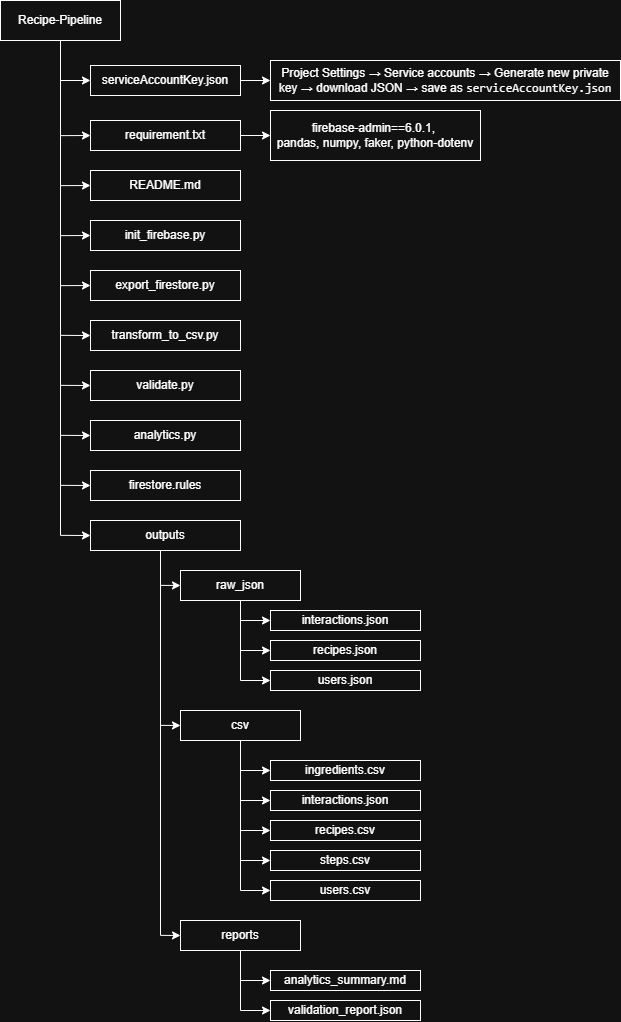

The diagram above was exported from draw.io. Its source (the exported page's mxGraphModel, read from the mxfile embedded in the PNG):
<mxGraphModel dx="1094" dy="1206" grid="1" gridSize="10" guides="1" tooltips="1" connect="1" arrows="1" fold="1" page="1" pageScale="1" pageWidth="850" pageHeight="1100" math="0" shadow="0">
  <root>
    <mxCell id="0" />
    <mxCell id="1" parent="0" />
    <mxCell id="U2iJ6rHo94JW_AoCBM85-15" edge="1" parent="1" source="U2iJ6rHo94JW_AoCBM85-1" style="edgeStyle=orthogonalEdgeStyle;rounded=0;orthogonalLoop=1;jettySize=auto;html=1;exitX=0.5;exitY=1;exitDx=0;exitDy=0;entryX=0;entryY=0.5;entryDx=0;entryDy=0;" target="U2iJ6rHo94JW_AoCBM85-4">
      <mxGeometry relative="1" as="geometry" />
    </mxCell>
    <mxCell id="U2iJ6rHo94JW_AoCBM85-16" edge="1" parent="1" source="U2iJ6rHo94JW_AoCBM85-1" style="edgeStyle=orthogonalEdgeStyle;rounded=0;orthogonalLoop=1;jettySize=auto;html=1;exitX=0.5;exitY=1;exitDx=0;exitDy=0;entryX=0;entryY=0.5;entryDx=0;entryDy=0;" target="U2iJ6rHo94JW_AoCBM85-5">
      <mxGeometry relative="1" as="geometry" />
    </mxCell>
    <mxCell id="U2iJ6rHo94JW_AoCBM85-37" edge="1" parent="1" source="U2iJ6rHo94JW_AoCBM85-1" style="edgeStyle=orthogonalEdgeStyle;rounded=0;orthogonalLoop=1;jettySize=auto;html=1;exitX=0.5;exitY=1;exitDx=0;exitDy=0;entryX=0;entryY=0.5;entryDx=0;entryDy=0;" target="U2iJ6rHo94JW_AoCBM85-7">
      <mxGeometry relative="1" as="geometry" />
    </mxCell>
    <mxCell id="U2iJ6rHo94JW_AoCBM85-38" edge="1" parent="1" source="U2iJ6rHo94JW_AoCBM85-1" style="edgeStyle=orthogonalEdgeStyle;rounded=0;orthogonalLoop=1;jettySize=auto;html=1;exitX=0.5;exitY=1;exitDx=0;exitDy=0;entryX=0;entryY=0.5;entryDx=0;entryDy=0;" target="U2iJ6rHo94JW_AoCBM85-8">
      <mxGeometry relative="1" as="geometry">
        <Array as="points">
          <mxPoint x="110" y="275" />
        </Array>
      </mxGeometry>
    </mxCell>
    <mxCell id="U2iJ6rHo94JW_AoCBM85-39" edge="1" parent="1" source="U2iJ6rHo94JW_AoCBM85-1" style="edgeStyle=orthogonalEdgeStyle;rounded=0;orthogonalLoop=1;jettySize=auto;html=1;exitX=0.5;exitY=1;exitDx=0;exitDy=0;entryX=0;entryY=0.5;entryDx=0;entryDy=0;" target="U2iJ6rHo94JW_AoCBM85-10">
      <mxGeometry relative="1" as="geometry" />
    </mxCell>
    <mxCell id="U2iJ6rHo94JW_AoCBM85-40" edge="1" parent="1" source="U2iJ6rHo94JW_AoCBM85-1" style="edgeStyle=orthogonalEdgeStyle;rounded=0;orthogonalLoop=1;jettySize=auto;html=1;exitX=0.5;exitY=1;exitDx=0;exitDy=0;entryX=0;entryY=0.5;entryDx=0;entryDy=0;" target="U2iJ6rHo94JW_AoCBM85-11">
      <mxGeometry relative="1" as="geometry" />
    </mxCell>
    <mxCell id="U2iJ6rHo94JW_AoCBM85-41" edge="1" parent="1" source="U2iJ6rHo94JW_AoCBM85-1" style="edgeStyle=orthogonalEdgeStyle;rounded=0;orthogonalLoop=1;jettySize=auto;html=1;exitX=0.5;exitY=1;exitDx=0;exitDy=0;entryX=0;entryY=0.5;entryDx=0;entryDy=0;" target="U2iJ6rHo94JW_AoCBM85-19">
      <mxGeometry relative="1" as="geometry" />
    </mxCell>
    <mxCell id="U2iJ6rHo94JW_AoCBM85-42" edge="1" parent="1" source="U2iJ6rHo94JW_AoCBM85-1" style="edgeStyle=orthogonalEdgeStyle;rounded=0;orthogonalLoop=1;jettySize=auto;html=1;exitX=0.5;exitY=1;exitDx=0;exitDy=0;entryX=0;entryY=0.5;entryDx=0;entryDy=0;" target="U2iJ6rHo94JW_AoCBM85-17">
      <mxGeometry relative="1" as="geometry" />
    </mxCell>
    <mxCell id="U2iJ6rHo94JW_AoCBM85-43" edge="1" parent="1" source="U2iJ6rHo94JW_AoCBM85-1" style="edgeStyle=orthogonalEdgeStyle;rounded=0;orthogonalLoop=1;jettySize=auto;html=1;exitX=0.5;exitY=1;exitDx=0;exitDy=0;entryX=0;entryY=0.5;entryDx=0;entryDy=0;" target="U2iJ6rHo94JW_AoCBM85-18">
      <mxGeometry relative="1" as="geometry" />
    </mxCell>
    <mxCell id="U2iJ6rHo94JW_AoCBM85-55" edge="1" parent="1" source="U2iJ6rHo94JW_AoCBM85-1" style="edgeStyle=orthogonalEdgeStyle;rounded=0;orthogonalLoop=1;jettySize=auto;html=1;exitX=0.5;exitY=1;exitDx=0;exitDy=0;entryX=0;entryY=0.5;entryDx=0;entryDy=0;" target="U2iJ6rHo94JW_AoCBM85-54">
      <mxGeometry relative="1" as="geometry" />
    </mxCell>
    <mxCell id="U2iJ6rHo94JW_AoCBM85-1" parent="1" style="rounded=0;whiteSpace=wrap;html=1;" value="Recipe-Pipeline" vertex="1">
      <mxGeometry height="40" width="120" x="50" y="40" as="geometry" />
    </mxCell>
    <mxCell id="U2iJ6rHo94JW_AoCBM85-13" edge="1" parent="1" source="U2iJ6rHo94JW_AoCBM85-4" style="edgeStyle=orthogonalEdgeStyle;rounded=0;orthogonalLoop=1;jettySize=auto;html=1;exitX=1;exitY=0.5;exitDx=0;exitDy=0;entryX=0;entryY=0.5;entryDx=0;entryDy=0;" target="U2iJ6rHo94JW_AoCBM85-12">
      <mxGeometry relative="1" as="geometry" />
    </mxCell>
    <mxCell id="U2iJ6rHo94JW_AoCBM85-4" parent="1" style="rounded=0;whiteSpace=wrap;html=1;" value="serviceAccountKey.json" vertex="1">
      <mxGeometry height="30" width="150" x="140" y="105" as="geometry" />
    </mxCell>
    <mxCell id="U2iJ6rHo94JW_AoCBM85-14" edge="1" parent="1" source="U2iJ6rHo94JW_AoCBM85-5" style="edgeStyle=orthogonalEdgeStyle;rounded=0;orthogonalLoop=1;jettySize=auto;html=1;exitX=1;exitY=0.5;exitDx=0;exitDy=0;entryX=0;entryY=0.5;entryDx=0;entryDy=0;" target="U2iJ6rHo94JW_AoCBM85-6">
      <mxGeometry relative="1" as="geometry" />
    </mxCell>
    <mxCell id="U2iJ6rHo94JW_AoCBM85-5" parent="1" style="rounded=0;whiteSpace=wrap;html=1;" value="requirement.txt" vertex="1">
      <mxGeometry height="30" width="150" x="140" y="160" as="geometry" />
    </mxCell>
    <mxCell id="U2iJ6rHo94JW_AoCBM85-6" parent="1" style="rounded=0;whiteSpace=wrap;html=1;" value="firebase-admin==6.0.1,&amp;nbsp;&lt;div&gt;&lt;span style=&quot;background-color: transparent; color: light-dark(rgb(0, 0, 0), rgb(255, 255, 255));&quot;&gt;pandas,&amp;nbsp;&lt;/span&gt;&lt;span style=&quot;background-color: transparent; color: light-dark(rgb(0, 0, 0), rgb(255, 255, 255));&quot;&gt;numpy,&amp;nbsp;&lt;/span&gt;&lt;span style=&quot;background-color: transparent; color: light-dark(rgb(0, 0, 0), rgb(255, 255, 255));&quot;&gt;faker,&amp;nbsp;&lt;/span&gt;&lt;span style=&quot;background-color: transparent; color: light-dark(rgb(0, 0, 0), rgb(255, 255, 255));&quot;&gt;python-dotenv&lt;/span&gt;&lt;/div&gt;" vertex="1">
      <mxGeometry height="50" width="210" x="320" y="150" as="geometry" />
    </mxCell>
    <mxCell id="U2iJ6rHo94JW_AoCBM85-7" parent="1" style="rounded=0;whiteSpace=wrap;html=1;" value="README.md" vertex="1">
      <mxGeometry height="30" width="150" x="140" y="210" as="geometry" />
    </mxCell>
    <mxCell id="U2iJ6rHo94JW_AoCBM85-8" parent="1" style="rounded=0;whiteSpace=wrap;html=1;" value="init_firebase.py" vertex="1">
      <mxGeometry height="30" width="150" x="140" y="260" as="geometry" />
    </mxCell>
    <mxCell id="U2iJ6rHo94JW_AoCBM85-10" parent="1" style="rounded=0;whiteSpace=wrap;html=1;" value="export_firestore.py" vertex="1">
      <mxGeometry height="30" width="150" x="140" y="310" as="geometry" />
    </mxCell>
    <mxCell id="U2iJ6rHo94JW_AoCBM85-11" parent="1" style="rounded=0;whiteSpace=wrap;html=1;" value="transform_to_csv.py" vertex="1">
      <mxGeometry height="30" width="150" x="140" y="360" as="geometry" />
    </mxCell>
    <mxCell id="U2iJ6rHo94JW_AoCBM85-12" parent="1" style="rounded=0;whiteSpace=wrap;html=1;" value="Project Settings → Service accounts → Generate new private key → download JSON → save as &lt;code data-start=&quot;1878&quot; data-end=&quot;1902&quot;&gt;serviceAccountKey.json&lt;/code&gt;" vertex="1">
      <mxGeometry height="40" width="350" x="320" y="100" as="geometry" />
    </mxCell>
    <mxCell id="U2iJ6rHo94JW_AoCBM85-17" parent="1" style="rounded=0;whiteSpace=wrap;html=1;" value="validate.py" vertex="1">
      <mxGeometry height="30" width="150" x="140" y="410" as="geometry" />
    </mxCell>
    <mxCell id="U2iJ6rHo94JW_AoCBM85-18" parent="1" style="rounded=0;whiteSpace=wrap;html=1;" value="analytics.py" vertex="1">
      <mxGeometry height="30" width="150" x="140" y="460" as="geometry" />
    </mxCell>
    <mxCell id="U2iJ6rHo94JW_AoCBM85-44" edge="1" parent="1" source="U2iJ6rHo94JW_AoCBM85-19" style="edgeStyle=orthogonalEdgeStyle;rounded=0;orthogonalLoop=1;jettySize=auto;html=1;exitX=0.5;exitY=1;exitDx=0;exitDy=0;entryX=0;entryY=0.5;entryDx=0;entryDy=0;" target="U2iJ6rHo94JW_AoCBM85-20">
      <mxGeometry relative="1" as="geometry">
        <Array as="points">
          <mxPoint x="210" y="590" />
          <mxPoint x="210" y="625" />
        </Array>
      </mxGeometry>
    </mxCell>
    <mxCell id="U2iJ6rHo94JW_AoCBM85-45" edge="1" parent="1" source="U2iJ6rHo94JW_AoCBM85-19" style="edgeStyle=orthogonalEdgeStyle;rounded=0;orthogonalLoop=1;jettySize=auto;html=1;exitX=0.5;exitY=1;exitDx=0;exitDy=0;entryX=0;entryY=0.5;entryDx=0;entryDy=0;" target="U2iJ6rHo94JW_AoCBM85-24">
      <mxGeometry relative="1" as="geometry">
        <Array as="points">
          <mxPoint x="210" y="590" />
          <mxPoint x="210" y="765" />
        </Array>
        <mxPoint x="220" y="680" as="targetPoint" />
      </mxGeometry>
    </mxCell>
    <mxCell id="U2iJ6rHo94JW_AoCBM85-46" edge="1" parent="1" source="U2iJ6rHo94JW_AoCBM85-19" style="edgeStyle=orthogonalEdgeStyle;rounded=0;orthogonalLoop=1;jettySize=auto;html=1;exitX=0.5;exitY=1;exitDx=0;exitDy=0;entryX=0;entryY=0.5;entryDx=0;entryDy=0;" target="U2iJ6rHo94JW_AoCBM85-30">
      <mxGeometry relative="1" as="geometry">
        <Array as="points">
          <mxPoint x="210" y="590" />
          <mxPoint x="210" y="975" />
        </Array>
      </mxGeometry>
    </mxCell>
    <mxCell id="U2iJ6rHo94JW_AoCBM85-19" parent="1" style="rounded=0;whiteSpace=wrap;html=1;" value="outputs" vertex="1">
      <mxGeometry height="30" width="150" x="140" y="560" as="geometry" />
    </mxCell>
    <mxCell id="U2iJ6rHo94JW_AoCBM85-33" edge="1" parent="1" source="U2iJ6rHo94JW_AoCBM85-20" style="edgeStyle=orthogonalEdgeStyle;rounded=0;orthogonalLoop=1;jettySize=auto;html=1;exitX=0.5;exitY=1;exitDx=0;exitDy=0;entryX=0;entryY=0.5;entryDx=0;entryDy=0;" target="U2iJ6rHo94JW_AoCBM85-23">
      <mxGeometry relative="1" as="geometry" />
    </mxCell>
    <mxCell id="U2iJ6rHo94JW_AoCBM85-35" edge="1" parent="1" source="U2iJ6rHo94JW_AoCBM85-20" style="edgeStyle=orthogonalEdgeStyle;rounded=0;orthogonalLoop=1;jettySize=auto;html=1;exitX=0.5;exitY=1;exitDx=0;exitDy=0;entryX=0;entryY=0.5;entryDx=0;entryDy=0;" target="U2iJ6rHo94JW_AoCBM85-22">
      <mxGeometry relative="1" as="geometry" />
    </mxCell>
    <mxCell id="U2iJ6rHo94JW_AoCBM85-36" edge="1" parent="1" source="U2iJ6rHo94JW_AoCBM85-20" style="edgeStyle=orthogonalEdgeStyle;rounded=0;orthogonalLoop=1;jettySize=auto;html=1;exitX=0.5;exitY=1;exitDx=0;exitDy=0;entryX=0;entryY=0.5;entryDx=0;entryDy=0;" target="U2iJ6rHo94JW_AoCBM85-21">
      <mxGeometry relative="1" as="geometry">
        <Array as="points">
          <mxPoint x="290" y="660" />
        </Array>
      </mxGeometry>
    </mxCell>
    <mxCell id="U2iJ6rHo94JW_AoCBM85-20" parent="1" style="rounded=0;whiteSpace=wrap;html=1;" value="raw_json" vertex="1">
      <mxGeometry height="30" width="120" x="230" y="610" as="geometry" />
    </mxCell>
    <mxCell id="U2iJ6rHo94JW_AoCBM85-21" parent="1" style="rounded=0;whiteSpace=wrap;html=1;" value="interactions.json" vertex="1">
      <mxGeometry height="20" width="150" x="320" y="650" as="geometry" />
    </mxCell>
    <mxCell id="U2iJ6rHo94JW_AoCBM85-22" parent="1" style="rounded=0;whiteSpace=wrap;html=1;" value="recipes.json" vertex="1">
      <mxGeometry height="20" width="150" x="320" y="680" as="geometry" />
    </mxCell>
    <mxCell id="U2iJ6rHo94JW_AoCBM85-23" parent="1" style="rounded=0;whiteSpace=wrap;html=1;" value="users.json" vertex="1">
      <mxGeometry height="20" width="150" x="320" y="710" as="geometry" />
    </mxCell>
    <mxCell id="U2iJ6rHo94JW_AoCBM85-47" edge="1" parent="1" source="U2iJ6rHo94JW_AoCBM85-24" style="edgeStyle=orthogonalEdgeStyle;rounded=0;orthogonalLoop=1;jettySize=auto;html=1;exitX=0.5;exitY=1;exitDx=0;exitDy=0;entryX=0;entryY=0.5;entryDx=0;entryDy=0;" target="U2iJ6rHo94JW_AoCBM85-25">
      <mxGeometry relative="1" as="geometry">
        <Array as="points">
          <mxPoint x="290" y="810" />
        </Array>
      </mxGeometry>
    </mxCell>
    <mxCell id="U2iJ6rHo94JW_AoCBM85-48" edge="1" parent="1" source="U2iJ6rHo94JW_AoCBM85-24" style="edgeStyle=orthogonalEdgeStyle;rounded=0;orthogonalLoop=1;jettySize=auto;html=1;exitX=0.5;exitY=1;exitDx=0;exitDy=0;entryX=0;entryY=0.5;entryDx=0;entryDy=0;" target="U2iJ6rHo94JW_AoCBM85-26">
      <mxGeometry relative="1" as="geometry" />
    </mxCell>
    <mxCell id="U2iJ6rHo94JW_AoCBM85-49" edge="1" parent="1" source="U2iJ6rHo94JW_AoCBM85-24" style="edgeStyle=orthogonalEdgeStyle;rounded=0;orthogonalLoop=1;jettySize=auto;html=1;exitX=0.5;exitY=1;exitDx=0;exitDy=0;entryX=0;entryY=0.5;entryDx=0;entryDy=0;" target="U2iJ6rHo94JW_AoCBM85-27">
      <mxGeometry relative="1" as="geometry" />
    </mxCell>
    <mxCell id="U2iJ6rHo94JW_AoCBM85-50" edge="1" parent="1" source="U2iJ6rHo94JW_AoCBM85-24" style="edgeStyle=orthogonalEdgeStyle;rounded=0;orthogonalLoop=1;jettySize=auto;html=1;exitX=0.5;exitY=1;exitDx=0;exitDy=0;entryX=0;entryY=0.5;entryDx=0;entryDy=0;" target="U2iJ6rHo94JW_AoCBM85-28">
      <mxGeometry relative="1" as="geometry" />
    </mxCell>
    <mxCell id="U2iJ6rHo94JW_AoCBM85-51" edge="1" parent="1" source="U2iJ6rHo94JW_AoCBM85-24" style="edgeStyle=orthogonalEdgeStyle;rounded=0;orthogonalLoop=1;jettySize=auto;html=1;exitX=0.5;exitY=1;exitDx=0;exitDy=0;entryX=0;entryY=0.5;entryDx=0;entryDy=0;" target="U2iJ6rHo94JW_AoCBM85-29">
      <mxGeometry relative="1" as="geometry" />
    </mxCell>
    <mxCell id="U2iJ6rHo94JW_AoCBM85-24" parent="1" style="rounded=0;whiteSpace=wrap;html=1;" value="csv" vertex="1">
      <mxGeometry height="30" width="120" x="230" y="750" as="geometry" />
    </mxCell>
    <mxCell id="U2iJ6rHo94JW_AoCBM85-25" parent="1" style="rounded=0;whiteSpace=wrap;html=1;" value="ingredients.csv" vertex="1">
      <mxGeometry height="20" width="150" x="320" y="800" as="geometry" />
    </mxCell>
    <mxCell id="U2iJ6rHo94JW_AoCBM85-26" parent="1" style="rounded=0;whiteSpace=wrap;html=1;movable=1;resizable=1;rotatable=1;deletable=1;editable=1;locked=0;connectable=1;" value="interactions.json" vertex="1">
      <mxGeometry height="20" width="150" x="320" y="830" as="geometry" />
    </mxCell>
    <mxCell id="U2iJ6rHo94JW_AoCBM85-27" parent="1" style="rounded=0;whiteSpace=wrap;html=1;" value="recipes.csv" vertex="1">
      <mxGeometry height="20" width="150" x="320" y="860" as="geometry" />
    </mxCell>
    <mxCell id="U2iJ6rHo94JW_AoCBM85-28" parent="1" style="rounded=0;whiteSpace=wrap;html=1;" value="steps.csv" vertex="1">
      <mxGeometry height="20" width="150" x="320" y="890" as="geometry" />
    </mxCell>
    <mxCell id="U2iJ6rHo94JW_AoCBM85-29" parent="1" style="rounded=0;whiteSpace=wrap;html=1;" value="users.csv" vertex="1">
      <mxGeometry height="20" width="150" x="320" y="920" as="geometry" />
    </mxCell>
    <mxCell id="U2iJ6rHo94JW_AoCBM85-52" edge="1" parent="1" source="U2iJ6rHo94JW_AoCBM85-30" style="edgeStyle=orthogonalEdgeStyle;rounded=0;orthogonalLoop=1;jettySize=auto;html=1;exitX=0.5;exitY=1;exitDx=0;exitDy=0;entryX=0;entryY=0.5;entryDx=0;entryDy=0;" target="U2iJ6rHo94JW_AoCBM85-31">
      <mxGeometry relative="1" as="geometry">
        <mxPoint x="290.38461538461536" y="1020" as="targetPoint" />
      </mxGeometry>
    </mxCell>
    <mxCell id="U2iJ6rHo94JW_AoCBM85-53" edge="1" parent="1" source="U2iJ6rHo94JW_AoCBM85-30" style="edgeStyle=orthogonalEdgeStyle;rounded=0;orthogonalLoop=1;jettySize=auto;html=1;exitX=0.5;exitY=1;exitDx=0;exitDy=0;entryX=0;entryY=0.5;entryDx=0;entryDy=0;" target="U2iJ6rHo94JW_AoCBM85-32">
      <mxGeometry relative="1" as="geometry" />
    </mxCell>
    <mxCell id="U2iJ6rHo94JW_AoCBM85-30" parent="1" style="rounded=0;whiteSpace=wrap;html=1;" value="reports" vertex="1">
      <mxGeometry height="30" width="120" x="230" y="960" as="geometry" />
    </mxCell>
    <mxCell id="U2iJ6rHo94JW_AoCBM85-31" parent="1" style="rounded=0;whiteSpace=wrap;html=1;" value="analytics_summary.md" vertex="1">
      <mxGeometry height="20" width="150" x="320" y="1010" as="geometry" />
    </mxCell>
    <mxCell id="U2iJ6rHo94JW_AoCBM85-32" parent="1" style="rounded=0;whiteSpace=wrap;html=1;" value="validation_report.json" vertex="1">
      <mxGeometry height="20" width="150" x="320" y="1040" as="geometry" />
    </mxCell>
    <mxCell id="U2iJ6rHo94JW_AoCBM85-54" parent="1" style="rounded=0;whiteSpace=wrap;html=1;" value="firestore.rules" vertex="1">
      <mxGeometry height="30" width="150" x="140" y="510" as="geometry" />
    </mxCell>
  </root>
</mxGraphModel>